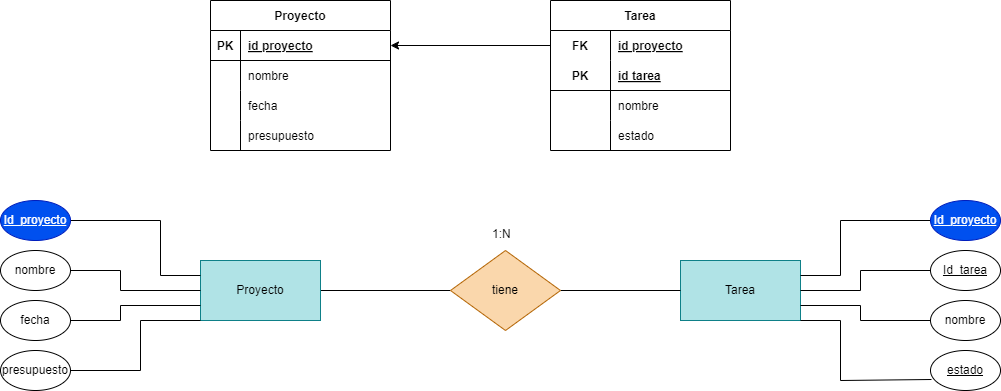

The diagram above was exported from draw.io. Its source (the exported page's mxGraphModel, read from the mxfile embedded in the PNG):
<mxGraphModel dx="1130" dy="779" grid="1" gridSize="10" guides="1" tooltips="1" connect="1" arrows="1" fold="1" page="1" pageScale="1" pageWidth="850" pageHeight="1100" math="0" shadow="0">
  <root>
    <mxCell id="0" />
    <mxCell id="1" parent="0" />
    <mxCell id="39" value="Proyecto" style="shape=table;startSize=30;container=1;collapsible=1;childLayout=tableLayout;fixedRows=1;rowLines=0;fontStyle=1;align=center;resizeLast=1;" vertex="1" parent="1">
      <mxGeometry x="260" y="40" width="180" height="150" as="geometry" />
    </mxCell>
    <mxCell id="40" value="" style="shape=tableRow;horizontal=0;startSize=0;swimlaneHead=0;swimlaneBody=0;fillColor=none;collapsible=0;dropTarget=0;points=[[0,0.5],[1,0.5]];portConstraint=eastwest;top=0;left=0;right=0;bottom=1;" vertex="1" parent="39">
      <mxGeometry y="30" width="180" height="30" as="geometry" />
    </mxCell>
    <mxCell id="41" value="PK" style="shape=partialRectangle;connectable=0;fillColor=none;top=0;left=0;bottom=0;right=0;fontStyle=1;overflow=hidden;" vertex="1" parent="40">
      <mxGeometry width="30" height="30" as="geometry">
        <mxRectangle width="30" height="30" as="alternateBounds" />
      </mxGeometry>
    </mxCell>
    <mxCell id="42" value="id proyecto" style="shape=partialRectangle;connectable=0;fillColor=none;top=0;left=0;bottom=0;right=0;align=left;spacingLeft=6;fontStyle=5;overflow=hidden;" vertex="1" parent="40">
      <mxGeometry x="30" width="150" height="30" as="geometry">
        <mxRectangle width="150" height="30" as="alternateBounds" />
      </mxGeometry>
    </mxCell>
    <mxCell id="43" value="" style="shape=tableRow;horizontal=0;startSize=0;swimlaneHead=0;swimlaneBody=0;fillColor=none;collapsible=0;dropTarget=0;points=[[0,0.5],[1,0.5]];portConstraint=eastwest;top=0;left=0;right=0;bottom=0;" vertex="1" parent="39">
      <mxGeometry y="60" width="180" height="30" as="geometry" />
    </mxCell>
    <mxCell id="44" value="" style="shape=partialRectangle;connectable=0;fillColor=none;top=0;left=0;bottom=0;right=0;editable=1;overflow=hidden;" vertex="1" parent="43">
      <mxGeometry width="30" height="30" as="geometry">
        <mxRectangle width="30" height="30" as="alternateBounds" />
      </mxGeometry>
    </mxCell>
    <mxCell id="45" value="nombre" style="shape=partialRectangle;connectable=0;fillColor=none;top=0;left=0;bottom=0;right=0;align=left;spacingLeft=6;overflow=hidden;" vertex="1" parent="43">
      <mxGeometry x="30" width="150" height="30" as="geometry">
        <mxRectangle width="150" height="30" as="alternateBounds" />
      </mxGeometry>
    </mxCell>
    <mxCell id="46" value="" style="shape=tableRow;horizontal=0;startSize=0;swimlaneHead=0;swimlaneBody=0;fillColor=none;collapsible=0;dropTarget=0;points=[[0,0.5],[1,0.5]];portConstraint=eastwest;top=0;left=0;right=0;bottom=0;" vertex="1" parent="39">
      <mxGeometry y="90" width="180" height="30" as="geometry" />
    </mxCell>
    <mxCell id="47" value="" style="shape=partialRectangle;connectable=0;fillColor=none;top=0;left=0;bottom=0;right=0;editable=1;overflow=hidden;" vertex="1" parent="46">
      <mxGeometry width="30" height="30" as="geometry">
        <mxRectangle width="30" height="30" as="alternateBounds" />
      </mxGeometry>
    </mxCell>
    <mxCell id="48" value="fecha" style="shape=partialRectangle;connectable=0;fillColor=none;top=0;left=0;bottom=0;right=0;align=left;spacingLeft=6;overflow=hidden;" vertex="1" parent="46">
      <mxGeometry x="30" width="150" height="30" as="geometry">
        <mxRectangle width="150" height="30" as="alternateBounds" />
      </mxGeometry>
    </mxCell>
    <mxCell id="49" value="" style="shape=tableRow;horizontal=0;startSize=0;swimlaneHead=0;swimlaneBody=0;fillColor=none;collapsible=0;dropTarget=0;points=[[0,0.5],[1,0.5]];portConstraint=eastwest;top=0;left=0;right=0;bottom=0;" vertex="1" parent="39">
      <mxGeometry y="120" width="180" height="30" as="geometry" />
    </mxCell>
    <mxCell id="50" value="" style="shape=partialRectangle;connectable=0;fillColor=none;top=0;left=0;bottom=0;right=0;editable=1;overflow=hidden;" vertex="1" parent="49">
      <mxGeometry width="30" height="30" as="geometry">
        <mxRectangle width="30" height="30" as="alternateBounds" />
      </mxGeometry>
    </mxCell>
    <mxCell id="51" value="presupuesto" style="shape=partialRectangle;connectable=0;fillColor=none;top=0;left=0;bottom=0;right=0;align=left;spacingLeft=6;overflow=hidden;" vertex="1" parent="49">
      <mxGeometry x="30" width="150" height="30" as="geometry">
        <mxRectangle width="150" height="30" as="alternateBounds" />
      </mxGeometry>
    </mxCell>
    <mxCell id="52" value="Tarea" style="shape=table;startSize=30;container=1;collapsible=1;childLayout=tableLayout;fixedRows=1;rowLines=0;fontStyle=1;align=center;resizeLast=1;" vertex="1" parent="1">
      <mxGeometry x="600" y="40" width="180" height="150" as="geometry" />
    </mxCell>
    <mxCell id="53" value="" style="shape=tableRow;horizontal=0;startSize=0;swimlaneHead=0;swimlaneBody=0;fillColor=none;collapsible=0;dropTarget=0;points=[[0,0.5],[1,0.5]];portConstraint=eastwest;top=0;left=0;right=0;bottom=0;" vertex="1" parent="52">
      <mxGeometry y="30" width="180" height="30" as="geometry" />
    </mxCell>
    <mxCell id="54" value="FK" style="shape=partialRectangle;connectable=0;fillColor=none;top=0;left=0;bottom=0;right=0;fontStyle=1;overflow=hidden;" vertex="1" parent="53">
      <mxGeometry width="60" height="30" as="geometry">
        <mxRectangle width="60" height="30" as="alternateBounds" />
      </mxGeometry>
    </mxCell>
    <mxCell id="55" value="id proyecto" style="shape=partialRectangle;connectable=0;fillColor=none;top=0;left=0;bottom=0;right=0;align=left;spacingLeft=6;fontStyle=5;overflow=hidden;" vertex="1" parent="53">
      <mxGeometry x="60" width="120" height="30" as="geometry">
        <mxRectangle width="120" height="30" as="alternateBounds" />
      </mxGeometry>
    </mxCell>
    <mxCell id="56" value="" style="shape=tableRow;horizontal=0;startSize=0;swimlaneHead=0;swimlaneBody=0;fillColor=none;collapsible=0;dropTarget=0;points=[[0,0.5],[1,0.5]];portConstraint=eastwest;top=0;left=0;right=0;bottom=1;" vertex="1" parent="52">
      <mxGeometry y="60" width="180" height="30" as="geometry" />
    </mxCell>
    <mxCell id="57" value="PK" style="shape=partialRectangle;connectable=0;fillColor=none;top=0;left=0;bottom=0;right=0;fontStyle=1;overflow=hidden;" vertex="1" parent="56">
      <mxGeometry width="60" height="30" as="geometry">
        <mxRectangle width="60" height="30" as="alternateBounds" />
      </mxGeometry>
    </mxCell>
    <mxCell id="58" value="id tarea" style="shape=partialRectangle;connectable=0;fillColor=none;top=0;left=0;bottom=0;right=0;align=left;spacingLeft=6;fontStyle=5;overflow=hidden;" vertex="1" parent="56">
      <mxGeometry x="60" width="120" height="30" as="geometry">
        <mxRectangle width="120" height="30" as="alternateBounds" />
      </mxGeometry>
    </mxCell>
    <mxCell id="59" value="" style="shape=tableRow;horizontal=0;startSize=0;swimlaneHead=0;swimlaneBody=0;fillColor=none;collapsible=0;dropTarget=0;points=[[0,0.5],[1,0.5]];portConstraint=eastwest;top=0;left=0;right=0;bottom=0;" vertex="1" parent="52">
      <mxGeometry y="90" width="180" height="30" as="geometry" />
    </mxCell>
    <mxCell id="60" value="" style="shape=partialRectangle;connectable=0;fillColor=none;top=0;left=0;bottom=0;right=0;editable=1;overflow=hidden;" vertex="1" parent="59">
      <mxGeometry width="60" height="30" as="geometry">
        <mxRectangle width="60" height="30" as="alternateBounds" />
      </mxGeometry>
    </mxCell>
    <mxCell id="61" value="nombre" style="shape=partialRectangle;connectable=0;fillColor=none;top=0;left=0;bottom=0;right=0;align=left;spacingLeft=6;overflow=hidden;" vertex="1" parent="59">
      <mxGeometry x="60" width="120" height="30" as="geometry">
        <mxRectangle width="120" height="30" as="alternateBounds" />
      </mxGeometry>
    </mxCell>
    <mxCell id="62" value="" style="shape=tableRow;horizontal=0;startSize=0;swimlaneHead=0;swimlaneBody=0;fillColor=none;collapsible=0;dropTarget=0;points=[[0,0.5],[1,0.5]];portConstraint=eastwest;top=0;left=0;right=0;bottom=0;" vertex="1" parent="52">
      <mxGeometry y="120" width="180" height="30" as="geometry" />
    </mxCell>
    <mxCell id="63" value="" style="shape=partialRectangle;connectable=0;fillColor=none;top=0;left=0;bottom=0;right=0;editable=1;overflow=hidden;" vertex="1" parent="62">
      <mxGeometry width="60" height="30" as="geometry">
        <mxRectangle width="60" height="30" as="alternateBounds" />
      </mxGeometry>
    </mxCell>
    <mxCell id="64" value="estado" style="shape=partialRectangle;connectable=0;fillColor=none;top=0;left=0;bottom=0;right=0;align=left;spacingLeft=6;overflow=hidden;" vertex="1" parent="62">
      <mxGeometry x="60" width="120" height="30" as="geometry">
        <mxRectangle width="120" height="30" as="alternateBounds" />
      </mxGeometry>
    </mxCell>
    <mxCell id="65" style="edgeStyle=none;html=1;" edge="1" parent="1" source="53" target="40">
      <mxGeometry relative="1" as="geometry" />
    </mxCell>
    <mxCell id="66" style="edgeStyle=none;html=1;endArrow=none;endFill=0;" edge="1" parent="1" source="67" target="70">
      <mxGeometry relative="1" as="geometry" />
    </mxCell>
    <mxCell id="67" value="Proyecto" style="rounded=0;whiteSpace=wrap;html=1;fillColor=#b0e3e6;strokeColor=#0e8088;" vertex="1" parent="1">
      <mxGeometry x="250" y="300" width="120" height="60" as="geometry" />
    </mxCell>
    <mxCell id="68" value="Tarea" style="rounded=0;whiteSpace=wrap;html=1;fillColor=#b0e3e6;strokeColor=#0e8088;" vertex="1" parent="1">
      <mxGeometry x="730" y="300" width="120" height="60" as="geometry" />
    </mxCell>
    <mxCell id="69" style="edgeStyle=none;html=1;endArrow=none;endFill=0;" edge="1" parent="1" source="70" target="68">
      <mxGeometry relative="1" as="geometry" />
    </mxCell>
    <mxCell id="70" value="tiene" style="rhombus;whiteSpace=wrap;html=1;fillColor=#fad7ac;strokeColor=#b46504;" vertex="1" parent="1">
      <mxGeometry x="500" y="290" width="110" height="80" as="geometry" />
    </mxCell>
    <mxCell id="71" style="edgeStyle=none;html=1;entryX=0;entryY=0.25;entryDx=0;entryDy=0;endArrow=none;endFill=0;rounded=0;" edge="1" parent="1" source="72" target="67">
      <mxGeometry relative="1" as="geometry">
        <Array as="points">
          <mxPoint x="210" y="260" />
          <mxPoint x="210" y="315" />
        </Array>
      </mxGeometry>
    </mxCell>
    <mxCell id="72" value="&lt;u&gt;Id_proyecto&lt;/u&gt;" style="ellipse;whiteSpace=wrap;html=1;fillColor=#0050ef;fontColor=#ffffff;strokeColor=#001DBC;" vertex="1" parent="1">
      <mxGeometry x="50" y="240" width="70" height="40" as="geometry" />
    </mxCell>
    <mxCell id="73" style="edgeStyle=none;html=1;entryX=0;entryY=1;entryDx=0;entryDy=0;endArrow=none;endFill=0;rounded=0;" edge="1" parent="1" source="74" target="67">
      <mxGeometry relative="1" as="geometry">
        <Array as="points">
          <mxPoint x="190" y="410" />
          <mxPoint x="190" y="360" />
        </Array>
      </mxGeometry>
    </mxCell>
    <mxCell id="74" value="presupuesto" style="ellipse;whiteSpace=wrap;html=1;" vertex="1" parent="1">
      <mxGeometry x="50" y="390" width="70" height="40" as="geometry" />
    </mxCell>
    <mxCell id="75" style="edgeStyle=none;html=1;entryX=0;entryY=0.75;entryDx=0;entryDy=0;endArrow=none;endFill=0;rounded=0;" edge="1" parent="1" source="76" target="67">
      <mxGeometry relative="1" as="geometry">
        <Array as="points">
          <mxPoint x="170" y="360" />
          <mxPoint x="170" y="345" />
        </Array>
      </mxGeometry>
    </mxCell>
    <mxCell id="76" value="fecha" style="ellipse;whiteSpace=wrap;html=1;" vertex="1" parent="1">
      <mxGeometry x="50" y="340" width="70" height="40" as="geometry" />
    </mxCell>
    <mxCell id="77" style="edgeStyle=none;html=1;entryX=0;entryY=0.5;entryDx=0;entryDy=0;endArrow=none;endFill=0;rounded=0;" edge="1" parent="1" source="78" target="67">
      <mxGeometry relative="1" as="geometry">
        <Array as="points">
          <mxPoint x="170" y="310" />
          <mxPoint x="170" y="330" />
        </Array>
      </mxGeometry>
    </mxCell>
    <mxCell id="78" value="nombre" style="ellipse;whiteSpace=wrap;html=1;" vertex="1" parent="1">
      <mxGeometry x="50" y="290" width="70" height="40" as="geometry" />
    </mxCell>
    <mxCell id="79" style="edgeStyle=none;html=1;entryX=1;entryY=0.25;entryDx=0;entryDy=0;endArrow=none;endFill=0;rounded=0;" edge="1" parent="1" source="80" target="68">
      <mxGeometry relative="1" as="geometry">
        <Array as="points">
          <mxPoint x="890" y="260" />
          <mxPoint x="890" y="315" />
        </Array>
      </mxGeometry>
    </mxCell>
    <mxCell id="80" value="&lt;u&gt;Id_proyecto&lt;/u&gt;" style="ellipse;whiteSpace=wrap;html=1;fillColor=#0050ef;fontColor=#ffffff;strokeColor=#001DBC;" vertex="1" parent="1">
      <mxGeometry x="980" y="240" width="70" height="40" as="geometry" />
    </mxCell>
    <mxCell id="81" style="edgeStyle=none;html=1;entryX=1;entryY=0.75;entryDx=0;entryDy=0;endArrow=none;endFill=0;rounded=0;" edge="1" parent="1" source="82" target="68">
      <mxGeometry relative="1" as="geometry">
        <Array as="points">
          <mxPoint x="910" y="360" />
          <mxPoint x="910" y="345" />
        </Array>
      </mxGeometry>
    </mxCell>
    <mxCell id="82" value="nombre" style="ellipse;whiteSpace=wrap;html=1;" vertex="1" parent="1">
      <mxGeometry x="980" y="340" width="70" height="40" as="geometry" />
    </mxCell>
    <mxCell id="83" style="edgeStyle=none;html=1;entryX=1;entryY=0.5;entryDx=0;entryDy=0;endArrow=none;endFill=0;rounded=0;" edge="1" parent="1" source="84" target="68">
      <mxGeometry relative="1" as="geometry">
        <Array as="points">
          <mxPoint x="910" y="310" />
          <mxPoint x="910" y="330" />
        </Array>
      </mxGeometry>
    </mxCell>
    <mxCell id="84" value="&lt;u&gt;Id_tarea&lt;/u&gt;" style="ellipse;whiteSpace=wrap;html=1;" vertex="1" parent="1">
      <mxGeometry x="980" y="290" width="70" height="40" as="geometry" />
    </mxCell>
    <mxCell id="85" style="edgeStyle=none;html=1;entryX=1;entryY=1;entryDx=0;entryDy=0;endArrow=none;endFill=0;exitX=0.014;exitY=0.725;exitDx=0;exitDy=0;exitPerimeter=0;rounded=0;" edge="1" parent="1" source="86" target="68">
      <mxGeometry relative="1" as="geometry">
        <Array as="points">
          <mxPoint x="890" y="420" />
          <mxPoint x="890" y="360" />
        </Array>
      </mxGeometry>
    </mxCell>
    <mxCell id="86" value="&lt;u&gt;estado&lt;/u&gt;" style="ellipse;whiteSpace=wrap;html=1;" vertex="1" parent="1">
      <mxGeometry x="980" y="390" width="70" height="40" as="geometry" />
    </mxCell>
    <mxCell id="87" value="1:N" style="text;whiteSpace=wrap;html=1;" vertex="1" parent="1">
      <mxGeometry x="540" y="260" width="50" height="40" as="geometry" />
    </mxCell>
  </root>
</mxGraphModel>